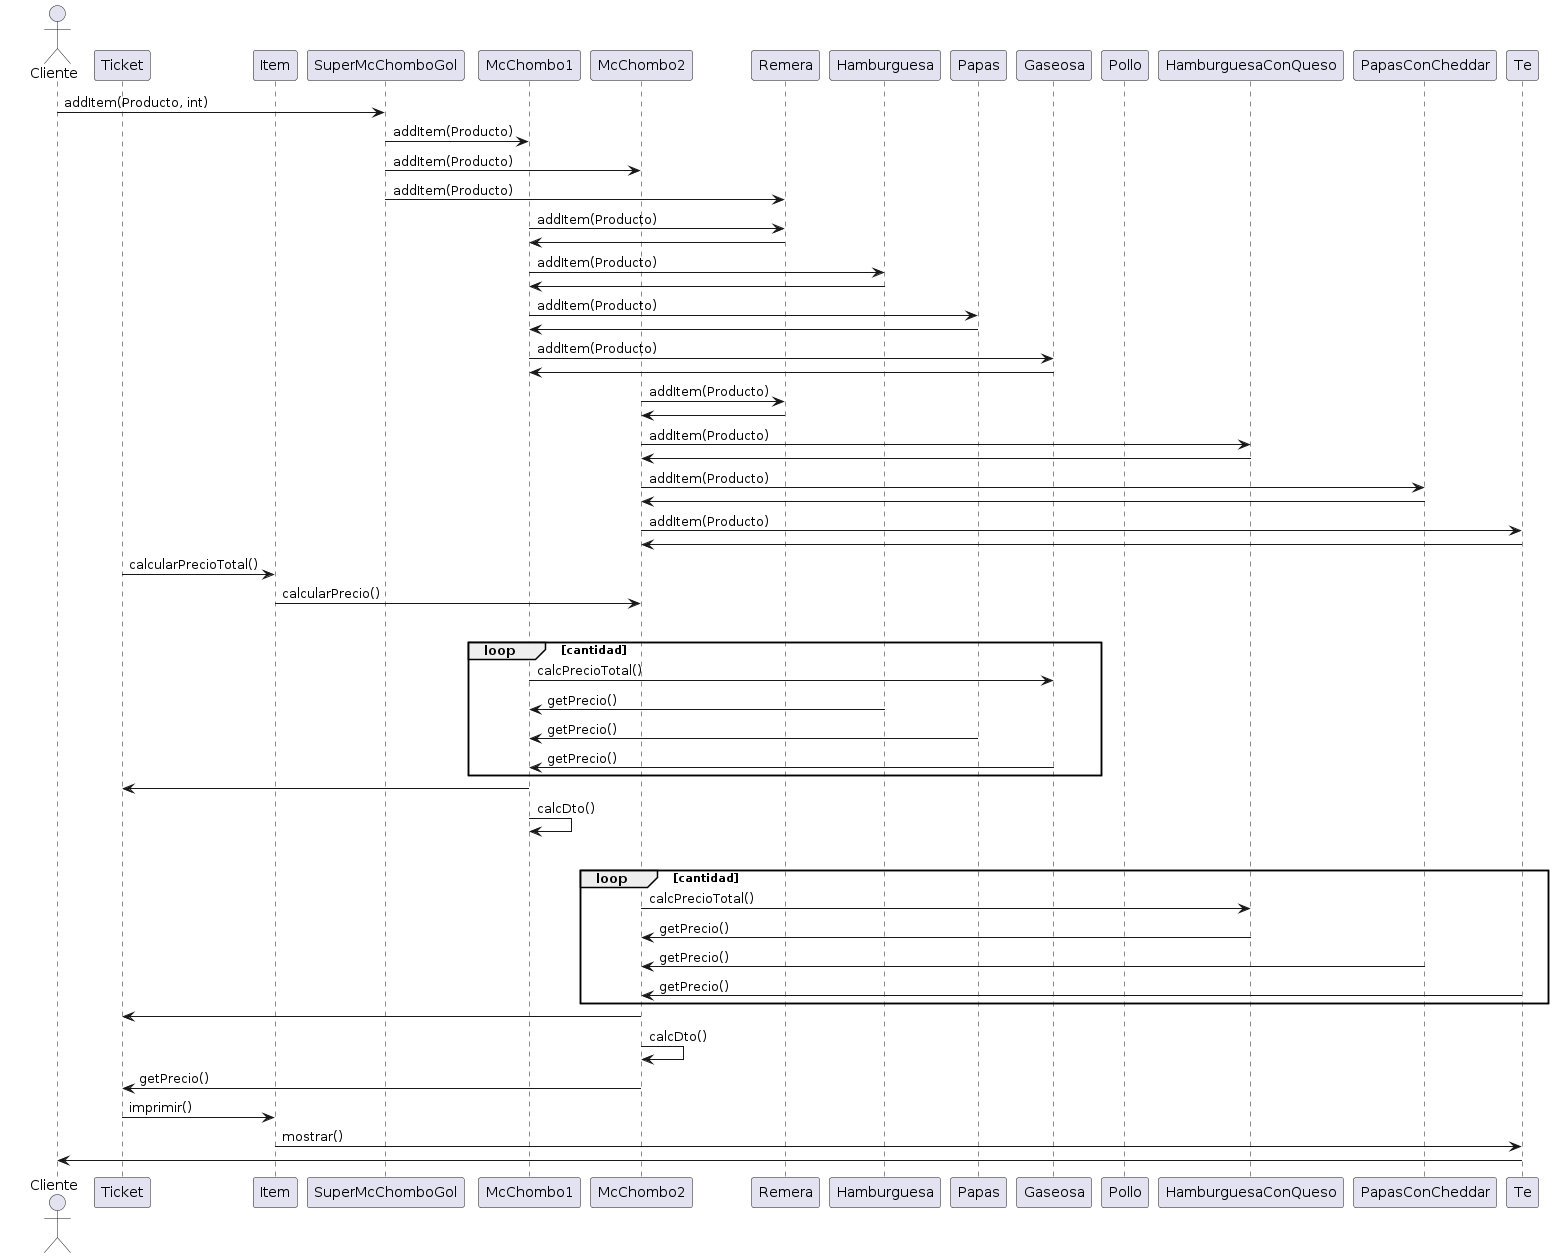

The diagram above was rendered by PlantUML. Its source (embedded in the PNG):
@startuml
actor      Cliente       as Cliente
participant Ticket as Ticket
participant Item as Item
participant SuperMcChomboGol as SuperMcChomboGol 
participant McChombo1 as McChombo1
participant McChombo2 as McChombo2
participant Remera as Remera
participant Hamburguesa as Hamburguesa
participant Papas as Papas
participant Gaseosa as Gaseosa
participant Pollo as Pollo
participant HamburguesaConQueso as HamburguesaConQueso
participant PapasConCheddar as PapasConCheddar
participant Te as Te


Cliente -> SuperMcChomboGol: addItem(Producto, int)
SuperMcChomboGol -> McChombo1: addItem(Producto)
SuperMcChomboGol -> McChombo2: addItem(Producto)
SuperMcChomboGol -> Remera: addItem(Producto)

McChombo1 -> Remera: addItem(Producto)
Remera -> McChombo1
McChombo1 -> Hamburguesa: addItem(Producto)
Hamburguesa -> McChombo1
McChombo1 -> Papas: addItem(Producto)
Papas -> McChombo1
McChombo1 -> Gaseosa: addItem(Producto)
Gaseosa -> McChombo1

McChombo2 -> Remera: addItem(Producto)
Remera -> McChombo2
McChombo2 -> HamburguesaConQueso: addItem(Producto)
HamburguesaConQueso-> McChombo2
McChombo2 -> PapasConCheddar: addItem(Producto)
PapasConCheddar-> McChombo2
McChombo2 -> Te: addItem(Producto)
Te -> McChombo2


Ticket -> Item: calcularPrecioTotal()
Item -> McChombo2: calcularPrecio()


group My own label [My own label 1]
loop cantidad

McChombo1-> Gaseosa: calcPrecioTotal()
Hamburguesa -> McChombo1: getPrecio()
Papas -> McChombo1: getPrecio()
Gaseosa -> McChombo1: getPrecio()
end

McChombo1 -> Ticket

McChombo1-> McChombo1: calcDto()




group My own label [My own label 1]
loop cantidad
McChombo2 -> HamburguesaConQueso: calcPrecioTotal()
HamburguesaConQueso -> McChombo2: getPrecio()
PapasConCheddar -> McChombo2: getPrecio()
Te -> McChombo2: getPrecio()
end

McChombo2 -> Ticket
McChombo2-> McChombo2: calcDto()
McChombo2-> Ticket: getPrecio()

Ticket -> Item: imprimir()
Item -> Te: mostrar()
Te -> Cliente
@enduml